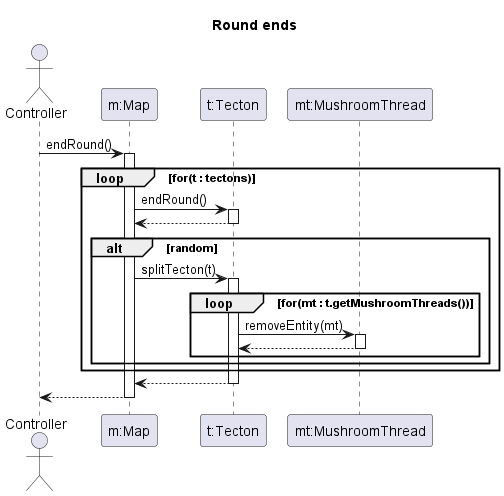

The diagram above was rendered by PlantUML. Its source (embedded in the PNG):
@startuml endRound
title Round ends

actor Controller
participant "m:Map" as M
participant "t:Tecton" as T
participant "mt:MushroomThread" as MT

Controller -> M: endRound()

activate M
loop for(t : tectons)
    M -> T: endRound()
    activate T
    M <-- T
    deactivate T

    alt random

        M -> T: splitTecton(t)

        activate T
        loop for(mt : t.getMushroomThreads())
            T -> MT: removeEntity(mt)
            activate MT

            T <-- MT
            deactivate MT
        end
    end
end
M <-- T
deactivate T

Controller <-- M
deactivate M
@enduml